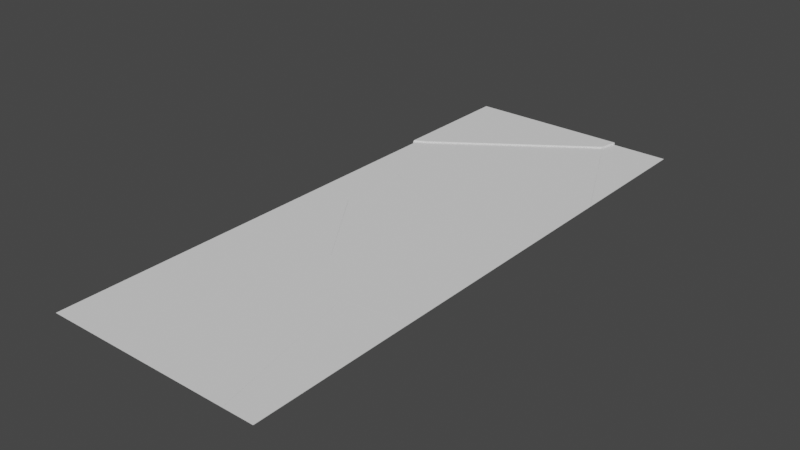 # Source: glass.blend  (saved by Blender 3.0.42; exported with 4.5.12 LTS)
import bpy
from mathutils import Matrix  # noqa: F401  (used for matrix-valued properties, if any)

bpy.ops.wm.read_factory_settings(use_empty=True)
scene = bpy.context.scene
scene.name = 'Scene'

# ---- collections
col_collection = bpy.data.collections.new('Collection'); scene.collection.children.link(col_collection)

# ---- world
world_world = bpy.data.worlds.new('World'); scene.world = world_world
world_world.use_nodes = True; world_world.node_tree.nodes.clear()
_N = world_world.node_tree.nodes; _L = world_world.node_tree.links
n0 = _N.new('ShaderNodeOutputWorld'); n0.name = 'World Output'; n0.location = (300, 300)
n1 = _N.new('ShaderNodeBackground'); n1.name = 'Background'; n1.location = (10, 300)
n1.inputs[0].default_value = (0.05088, 0.05088, 0.05088, 1.0)
_L.new(n1.outputs[0], n0.inputs[0])
n0.is_active_output = True
world_world.color = (0.05088, 0.05088, 0.05088)
world_world.use_sun_shadow = False
world_world.sun_shadow_jitter_overblur = 0.0

# ---- meshes
me_plane_cell_cell_008 = bpy.data.meshes.new('Plane_cell_cell.008')
me_plane_cell_cell_008.from_pydata([(-1.055, -4.555, 0.0), (-1.055, 3.91, 0.0), (0.02587, 3.905, 0.0), (1.804, 1.294, 0.0), (0.2806, -4.555, 0.0)], [], [(2, 1, 0, 4, 3)])
_uv = me_plane_cell_cell_008.uv_layers.new(name='UVMap')
_uv.uv.foreach_set('vector', [0.1716, 0.5206, 0.0, 0.5209, 0.0, 0.0, 0.212, 0.0, 0.4538, 0.3599])
me_plane_cell_cell_008.use_remesh_fix_poles = True
me_plane_cell_cell_008.use_remesh_preserve_attributes = False
me_plane_cell_cell_008.update()
me_plane_cell_cell_009 = bpy.data.meshes.new('Plane_cell_cell.009')
me_plane_cell_cell_009.from_pydata([(-0.6428, 1.454, 0.0), (-0.6428, -1.098, 0.0), (0.4376, -1.102, 0.0), (0.848, 0.7469, 0.0)], [], [(3, 0, 1, 2)])
_uv = me_plane_cell_cell_009.uv_layers.new(name='UVMap')
_uv.uv.foreach_set('vector', [0.2366, 0.6345, 0.0, 0.678, 0.0, 0.521, 0.1715, 0.5207])
me_plane_cell_cell_009.use_remesh_fix_poles = True
me_plane_cell_cell_009.use_remesh_preserve_attributes = False
me_plane_cell_cell_009.update()
me_plane_cell_cell_003 = bpy.data.meshes.new('Plane_cell_cell.003')
me_plane_cell_cell_003.from_pydata([(1.814, 0.9861, 0.0), (-1.741, 0.6279, 0.0), (-1.331, 2.477, 0.0), (0.03653, -1.984, 0.0), (1.222, -2.107, 0.0)], [], [(4, 0, 2, 1, 3)])
_uv = me_plane_cell_cell_003.uv_layers.new(name='UVMap')
_uv.uv.foreach_set('vector', [0.6422, 0.3524, 0.7361, 0.5428, 0.2369, 0.6345, 0.1718, 0.5207, 0.454, 0.36])
me_plane_cell_cell_003.use_remesh_fix_poles = True
me_plane_cell_cell_003.use_remesh_preserve_attributes = False
me_plane_cell_cell_003.update()
me_plane_cell_cell_004 = bpy.data.meshes.new('Plane_cell_cell.004')
me_plane_cell_cell_004.from_pydata([(0.1515, -2.893, 0.0), (-1.461, -2.893, 0.0), (0.06222, 2.955, 0.0), (1.247, 2.832, 0.0)], [], [(2, 1, 0, 3)])
_uv = me_plane_cell_cell_004.uv_layers.new(name='UVMap')
_uv.uv.foreach_set('vector', [0.4541, 0.3599, 0.2124, 0.0, 0.4683, 0.0, 0.6422, 0.3523])
me_plane_cell_cell_004.use_remesh_fix_poles = True
me_plane_cell_cell_004.use_remesh_preserve_attributes = False
me_plane_cell_cell_004.update()
me_plane_cell_001_cell_010 = bpy.data.meshes.new('Plane_cell.001_cell.010')
me_plane_cell_001_cell_010.from_pydata([(0.6707, -2.278, 0.0), (-1.148, 2.18, 0.0), (0.6707, 2.375, 0.0), (-0.1933, -2.278, 0.0)], [], [(3, 0, 2, 1)])
_uv = me_plane_cell_001_cell_010.uv_layers.new(name='UVMap')
_uv.uv.foreach_set('vector', [0.8629, 0.0, 1.0, 0.0, 1.0, 0.2863, 0.7113, 0.2743])
me_plane_cell_001_cell_010.use_remesh_fix_poles = True
me_plane_cell_001_cell_010.use_remesh_preserve_attributes = False
me_plane_cell_001_cell_010.update()
me_plane_cell_001_cell_011 = bpy.data.meshes.new('Plane_cell.001_cell.011')
me_plane_cell_001_cell_011.from_pydata([(-0.4701, 2.479, 0.0), (1.19, 2.84, 0.0), (-1.28, -1.753, 0.0), (-0.6301, -1.88, 0.0), (1.19, -1.685, 0.0)], [], [(4, 1, 0, 2, 3)])
_uv = me_plane_cell_001_cell_011.uv_layers.new(name='UVMap')
_uv.uv.foreach_set('vector', [1.0, 0.2865, 1.0, 0.565, 0.7365, 0.5427, 0.608, 0.2823, 0.7111, 0.2745])
me_plane_cell_001_cell_011.use_remesh_fix_poles = True
me_plane_cell_001_cell_011.use_remesh_preserve_attributes = False
me_plane_cell_001_cell_011.update()
me_plane_cell_001_cell_008 = bpy.data.meshes.new('Plane_cell.001_cell.008')
me_plane_cell_001_cell_008.from_pydata([(-1.221, -2.261, 0.0), (1.259, -2.261, 0.0), (0.3053, 2.198, 0.0), (-0.3435, 2.325, 0.0)], [], [(3, 0, 1, 2)])
_uv = me_plane_cell_001_cell_008.uv_layers.new(name='UVMap')
_uv.uv.foreach_set('vector', [0.6079, 0.2822, 0.4687, 0.0, 0.8623, 0.0, 0.7109, 0.2744])
me_plane_cell_001_cell_008.use_remesh_fix_poles = True
me_plane_cell_001_cell_008.use_remesh_preserve_attributes = False
me_plane_cell_001_cell_008.update()
me_plane_cell_002_cell_005 = bpy.data.meshes.new('Plane_cell.002_cell.005')
me_plane_cell_002_cell_005.from_pydata([(-2.048, 1.462, -0.002634), (-2.098, 1.512, 0.04774), (-2.098, 1.512, -0.05265), (-2.098, -2.17, 0.04738), (-2.098, -2.206, -0.05299), (-2.098, -2.216, -0.007932), (2.604, 1.512, 0.04766), (2.607, 1.511, -0.0531), (-1.76, -1.989, 0.04784), (2.478, 0.9984, 0.047), (2.488, 1.027, -0.0525), (2.593, 1.462, -0.002634), (2.542, 1.253, -0.002634), (2.483, 1.013, -0.002634), (-1.656, -1.906, -0.002634), (-2.048, -2.182, -0.002634), (0.2066, -0.5925, -0.002634), (2.542, 1.253, -0.002634), (2.483, 1.013, -0.002634), (2.483, 1.013, -0.002634), (0.2066, -0.5925, -0.002634), (0.2066, -0.5925, -0.002634), (-1.656, -1.906, -0.002634)], [], [(7, 2, 6), (2, 1, 6), (1, 8, 6), (8, 9, 6), (10, 7, 17, 18), (9, 19, 17), (10, 4, 7), (4, 2, 7), (4, 3, 2), (3, 1, 2), (3, 8, 1), (3, 5, 8), (7, 6, 9, 17), (5, 4, 20, 22), (22, 21, 9), (20, 4, 10, 18), (19, 9, 21), (5, 3, 4), (16, 13, 12, 11, 0, 15, 14), (8, 5, 22, 9)])
_k = set([(12, 13), (13, 16), (14, 16), (17, 18), (17, 19), (18, 20), (19, 21), (20, 22), (21, 22)])
me_plane_cell_002_cell_005.attributes.new('sharp_edge', 'BOOLEAN', 'EDGE').data.foreach_set('value', [ (min(e.vertices), max(e.vertices)) in _k for e in me_plane_cell_002_cell_005.edges])
_uv = me_plane_cell_002_cell_005.uv_layers.new(name='UVMap')
_uv.uv.foreach_set('vector', [0.0, 0.0, 1.0, 0.0, 1.0, 1.0, 0.0, 0.0, 1.0, 0.0, 1.0, 1.0, 0.0, 0.0, 1.0, 0.0, 1.0, 1.0, 0.0, 0.0, 1.0, 0.0, 1.0, 1.0, 1.0, 0.0, 1.0, 1.0, 0.4959, 0.4959, 0.4988, 0.0, 0.0, 0.0, 0.4988, 0.0, 0.4959, 0.4959, 0.0, 0.0, 1.0, 0.0, 1.0, 1.0, 0.0, 0.0, 1.0, 0.0, 1.0, 1.0, 0.0, 0.0, 1.0, 0.0, 1.0, 1.0, 0.0, 0.0, 1.0, 0.0, 1.0, 1.0, 0.0, 0.0, 1.0, 0.0, 1.0, 1.0, 0.0, 0.0, 1.0, 0.0, 1.0, 1.0, 1.0, 0.0, 1.0, 1.0, 0.0, 0.0, 0.4959, 0.0, 0.0, 0.0, 1.0, 0.0, 1.0, 0.5036, 0.09644, 0.09644, 0.09644, 0.09644, 1.0, 0.5036, 1.0, 1.0, 0.5036, 0.5036, 0.0, 0.0, 1.0, 0.0, 1.0, 0.5012, 1.0, 0.5012, 1.0, 1.0, 0.5036, 0.5036, 0.0, 0.0, 1.0, 0.0, 1.0, 1.0, 0.3579, 0.8736, 0.7193, 0.9724, 0.7286, 0.9871, 0.7367, 1.0, 0.0, 1.0, 0.0, 0.7758, 0.06216, 0.7928, 1.0, 1.0, 0.0, 0.0, 0.09644, 0.0, 1.0, 0.0])
me_plane_cell_002_cell_005.use_remesh_fix_poles = True
me_plane_cell_002_cell_005.use_remesh_preserve_attributes = False
me_plane_cell_002_cell_005.update()
me_plane_cell_002_cell_006 = bpy.data.meshes.new('Plane_cell.002_cell.006')
me_plane_cell_002_cell_006.from_pydata([(0.856, 1.125, 0.0), (-0.9113, 0.6757, 0.0), (0.856, -2.925, 0.0), (-0.8006, 1.125, 0.0)], [], [(2, 0, 3, 1)])
_uv = me_plane_cell_002_cell_006.uv_layers.new(name='UVMap')
_uv.uv.foreach_set('vector', [1.0, 0.7508, 1.0, 1.0, 0.737, 1.0, 0.7195, 0.9724])
me_plane_cell_002_cell_006.use_remesh_fix_poles = True
me_plane_cell_002_cell_006.use_remesh_preserve_attributes = False
me_plane_cell_002_cell_006.update()
me_plane_cell_002_cell_001 = bpy.data.meshes.new('Plane_cell.002_cell.001')
me_plane_cell_002_cell_001.from_pydata([(1.01, -2.783, 0.0), (-3.628, -0.5839, 0.0), (2.672, -2.42, 0.0), (-3.628, 1.0, 0.0), (0.9034, 4.195, 0.0), (2.672, 0.5915, 0.0)], [], [(3, 1, 0, 2, 5, 4)])
_uv = me_plane_cell_002_cell_001.uv_layers.new(name='UVMap')
_uv.uv.foreach_set('vector', [0.0, 0.7757, 0.0, 0.6782, 0.7363, 0.5428, 1.0, 0.5651, 1.0, 0.7505, 0.7193, 0.9722])
me_plane_cell_002_cell_001.use_remesh_fix_poles = True
me_plane_cell_002_cell_001.use_remesh_preserve_attributes = False
me_plane_cell_002_cell_001.update()

# ---- objects
ob_plane_cell_cell = bpy.data.objects.new('Plane_cell_cell', me_plane_cell_cell_008)
ob_plane_cell_cell_001 = bpy.data.objects.new('Plane_cell_cell.001', me_plane_cell_cell_009)
ob_plane_cell_cell_002 = bpy.data.objects.new('Plane_cell_cell.002', me_plane_cell_cell_003)
ob_plane_cell_cell_003 = bpy.data.objects.new('Plane_cell_cell.003', me_plane_cell_cell_004)
ob_plane_cell_001_cell = bpy.data.objects.new('Plane_cell.001_cell', me_plane_cell_001_cell_010)
ob_plane_cell_001_cell_001 = bpy.data.objects.new('Plane_cell.001_cell.001', me_plane_cell_001_cell_011)
ob_plane_cell_001_cell_002 = bpy.data.objects.new('Plane_cell.001_cell.002', me_plane_cell_001_cell_008)
ob_plane_cell_002_cell = bpy.data.objects.new('Plane_cell.002_cell', me_plane_cell_002_cell_005)
ob_plane_cell_002_cell_001 = bpy.data.objects.new('Plane_cell.002_cell.001', me_plane_cell_002_cell_006)
ob_plane_cell_002_cell_004 = bpy.data.objects.new('Plane_cell.002_cell.004', me_plane_cell_002_cell_001)

# ---- transforms, parenting, visibility, modifiers, constraints
ob_plane_cell_cell.location = (-2.095, -3.57, 0.0)
_m = ob_plane_cell_cell.modifiers.new('Solidify', 'SOLIDIFY')
ob_plane_cell_cell_001.location = (-2.507, 1.439, 0.0)
_m = ob_plane_cell_cell_001.modifiers.new('Solidify', 'SOLIDIFY')
ob_plane_cell_cell_002.location = (-0.3264, -0.2913, 0.0)
_m = ob_plane_cell_cell_002.modifiers.new('Solidify', 'SOLIDIFY')
ob_plane_cell_cell_003.location = (-0.3512, -5.232, 0.0)
_m = ob_plane_cell_cell_003.modifiers.new('Solidify', 'SOLIDIFY')
ob_plane_cell_001_cell.location = (2.479, -5.847, 0.0)
_m = ob_plane_cell_001_cell.modifiers.new('Solidify', 'SOLIDIFY')
ob_plane_cell_001_cell_001.location = (1.96, -1.784, 0.0)
_m = ob_plane_cell_001_cell_001.modifiers.new('Solidify', 'SOLIDIFY')
ob_plane_cell_001_cell_002.location = (1.024, -5.864, 0.0)
_m = ob_plane_cell_001_cell_002.modifiers.new('Solidify', 'SOLIDIFY')
ob_plane_cell_002_cell.location = (-1.102, 6.663, 0.002634)
ob_plane_cell_002_cell_001.location = (2.294, 7.0, 0.0)
_m = ob_plane_cell_002_cell_001.modifiers.new('Solidify', 'SOLIDIFY')
ob_plane_cell_002_cell_004.location = (0.4785, 3.479, 0.0)
_m = ob_plane_cell_002_cell_004.modifiers.new('Solidify', 'SOLIDIFY')

# ---- collection membership
col_collection.objects.link(ob_plane_cell_cell)
col_collection.objects.link(ob_plane_cell_cell_001)
col_collection.objects.link(ob_plane_cell_cell_002)
col_collection.objects.link(ob_plane_cell_cell_003)
col_collection.objects.link(ob_plane_cell_001_cell)
col_collection.objects.link(ob_plane_cell_001_cell_001)
col_collection.objects.link(ob_plane_cell_001_cell_002)
col_collection.objects.link(ob_plane_cell_002_cell)
col_collection.objects.link(ob_plane_cell_002_cell_001)
col_collection.objects.link(ob_plane_cell_002_cell_004)

# ---- scene / render settings (as saved in the file)
scene.frame_start = 1; scene.frame_end = 250; scene.frame_set(0)
scene.render.engine = 'BLENDER_EEVEE_NEXT'
scene.cycles.sampling_pattern = 'TABULATED_SOBOL'
scene.cycles.use_light_tree = False
scene.view_settings.view_transform = 'Filmic'
bpy.context.view_layer.update()

# ---- added for rendering (the .blend has no active camera and no usable light): camera, sun
cam_auto = bpy.data.cameras.new('AutoCamera')
cam_auto.lens = 50.0
cam_auto.sensor_width = 36.0
cam_auto.clip_end = 1000.0
ob_auto_camera = bpy.data.objects.new('AutoCamera', cam_auto)
scene.collection.objects.link(ob_auto_camera)
ob_auto_camera.location = (16.1606, -19.3979, 12.9487)
ob_auto_camera.rotation_euler = (1.09748, -7.21219e-08, 0.694738)
scene.camera = ob_auto_camera
light_auto_sun = bpy.data.lights.new('AutoSun', 'SUN')
light_auto_sun.energy = 3.0
light_auto_sun.angle = 0.0523599
ob_auto_sun = bpy.data.objects.new('AutoSun', light_auto_sun)
scene.collection.objects.link(ob_auto_sun)
ob_auto_sun.rotation_euler = (0.872665, 0.174533, 0.523599)
bpy.context.view_layer.update()
